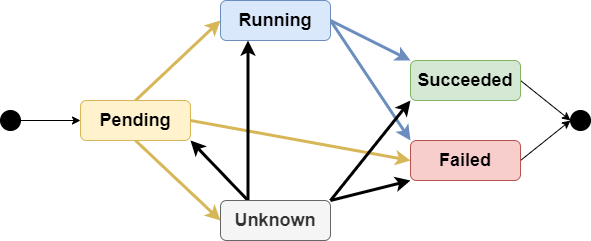

The diagram above was exported from draw.io. Its source (the exported page's mxGraphModel, read from the mxfile embedded in the PNG):
<mxGraphModel dx="462" dy="761" grid="1" gridSize="10" guides="1" tooltips="1" connect="1" arrows="1" fold="1" page="1" pageScale="1" pageWidth="827" pageHeight="1169" math="0" shadow="0">
  <root>
    <mxCell id="0" />
    <mxCell id="1" parent="0" />
    <mxCell id="x2Qk8pfXrXfEeHHeIRhy-9" style="edgeStyle=orthogonalEdgeStyle;rounded=0;orthogonalLoop=1;jettySize=auto;html=1;entryX=0;entryY=0.5;entryDx=0;entryDy=0;fontSize=18;" edge="1" parent="1" source="x2Qk8pfXrXfEeHHeIRhy-1" target="x2Qk8pfXrXfEeHHeIRhy-3">
      <mxGeometry relative="1" as="geometry" />
    </mxCell>
    <mxCell id="x2Qk8pfXrXfEeHHeIRhy-1" value="" style="ellipse;whiteSpace=wrap;html=1;aspect=fixed;fillColor=#000000;" vertex="1" parent="1">
      <mxGeometry x="30" y="310" width="20" height="20" as="geometry" />
    </mxCell>
    <mxCell id="x2Qk8pfXrXfEeHHeIRhy-22" style="rounded=0;orthogonalLoop=1;jettySize=auto;html=1;exitX=0.5;exitY=0;exitDx=0;exitDy=0;entryX=0;entryY=0.5;entryDx=0;entryDy=0;fontSize=18;fillColor=#fff2cc;strokeColor=#d6b656;strokeWidth=3;" edge="1" parent="1" source="x2Qk8pfXrXfEeHHeIRhy-3" target="x2Qk8pfXrXfEeHHeIRhy-4">
      <mxGeometry relative="1" as="geometry" />
    </mxCell>
    <mxCell id="x2Qk8pfXrXfEeHHeIRhy-23" style="edgeStyle=none;rounded=0;orthogonalLoop=1;jettySize=auto;html=1;exitX=0.5;exitY=1;exitDx=0;exitDy=0;entryX=0;entryY=0.5;entryDx=0;entryDy=0;fontSize=18;fillColor=#fff2cc;strokeColor=#d6b656;strokeWidth=3;" edge="1" parent="1" source="x2Qk8pfXrXfEeHHeIRhy-3" target="x2Qk8pfXrXfEeHHeIRhy-7">
      <mxGeometry relative="1" as="geometry" />
    </mxCell>
    <mxCell id="x2Qk8pfXrXfEeHHeIRhy-28" style="edgeStyle=none;rounded=0;orthogonalLoop=1;jettySize=auto;html=1;exitX=1;exitY=0.5;exitDx=0;exitDy=0;entryX=0;entryY=0.5;entryDx=0;entryDy=0;fontSize=18;fillColor=#fff2cc;strokeColor=#d6b656;strokeWidth=3;" edge="1" parent="1" source="x2Qk8pfXrXfEeHHeIRhy-3" target="x2Qk8pfXrXfEeHHeIRhy-6">
      <mxGeometry relative="1" as="geometry" />
    </mxCell>
    <mxCell id="x2Qk8pfXrXfEeHHeIRhy-3" value="&lt;b&gt;&lt;font style=&quot;font-size: 18px&quot;&gt;Pending&lt;/font&gt;&lt;/b&gt;" style="rounded=1;whiteSpace=wrap;html=1;fillColor=#fff2cc;strokeColor=#d6b656;" vertex="1" parent="1">
      <mxGeometry x="110" y="300" width="110" height="40" as="geometry" />
    </mxCell>
    <mxCell id="x2Qk8pfXrXfEeHHeIRhy-24" style="edgeStyle=none;rounded=0;orthogonalLoop=1;jettySize=auto;html=1;exitX=1;exitY=0.5;exitDx=0;exitDy=0;entryX=0;entryY=0;entryDx=0;entryDy=0;fontSize=18;fillColor=#dae8fc;strokeColor=#6c8ebf;strokeWidth=3;" edge="1" parent="1" source="x2Qk8pfXrXfEeHHeIRhy-4" target="x2Qk8pfXrXfEeHHeIRhy-5">
      <mxGeometry relative="1" as="geometry" />
    </mxCell>
    <mxCell id="x2Qk8pfXrXfEeHHeIRhy-25" style="edgeStyle=none;rounded=0;orthogonalLoop=1;jettySize=auto;html=1;exitX=1;exitY=0.5;exitDx=0;exitDy=0;entryX=0;entryY=0;entryDx=0;entryDy=0;fontSize=18;fillColor=#dae8fc;strokeColor=#6c8ebf;strokeWidth=3;" edge="1" parent="1" source="x2Qk8pfXrXfEeHHeIRhy-4" target="x2Qk8pfXrXfEeHHeIRhy-6">
      <mxGeometry relative="1" as="geometry" />
    </mxCell>
    <mxCell id="x2Qk8pfXrXfEeHHeIRhy-4" value="&lt;b&gt;&lt;font style=&quot;font-size: 18px&quot;&gt;Running&lt;/font&gt;&lt;/b&gt;" style="rounded=1;whiteSpace=wrap;html=1;fillColor=#dae8fc;strokeColor=#6c8ebf;" vertex="1" parent="1">
      <mxGeometry x="250" y="200" width="110" height="40" as="geometry" />
    </mxCell>
    <mxCell id="x2Qk8pfXrXfEeHHeIRhy-32" style="edgeStyle=none;rounded=0;orthogonalLoop=1;jettySize=auto;html=1;exitX=1;exitY=0.5;exitDx=0;exitDy=0;entryX=0;entryY=0.5;entryDx=0;entryDy=0;fontSize=18;strokeWidth=1;" edge="1" parent="1" source="x2Qk8pfXrXfEeHHeIRhy-5" target="x2Qk8pfXrXfEeHHeIRhy-31">
      <mxGeometry relative="1" as="geometry" />
    </mxCell>
    <mxCell id="x2Qk8pfXrXfEeHHeIRhy-5" value="&lt;b&gt;&lt;font style=&quot;font-size: 18px&quot;&gt;Succeeded&lt;/font&gt;&lt;/b&gt;" style="rounded=1;whiteSpace=wrap;html=1;fillColor=#d5e8d4;strokeColor=#82b366;" vertex="1" parent="1">
      <mxGeometry x="440" y="260" width="110" height="40" as="geometry" />
    </mxCell>
    <mxCell id="x2Qk8pfXrXfEeHHeIRhy-33" style="edgeStyle=none;rounded=0;orthogonalLoop=1;jettySize=auto;html=1;exitX=1;exitY=0.5;exitDx=0;exitDy=0;fontSize=18;strokeWidth=1;" edge="1" parent="1" source="x2Qk8pfXrXfEeHHeIRhy-6">
      <mxGeometry relative="1" as="geometry">
        <mxPoint x="600" y="320" as="targetPoint" />
      </mxGeometry>
    </mxCell>
    <mxCell id="x2Qk8pfXrXfEeHHeIRhy-6" value="&lt;b&gt;&lt;font style=&quot;font-size: 18px&quot;&gt;Failed&lt;/font&gt;&lt;/b&gt;" style="rounded=1;whiteSpace=wrap;html=1;fillColor=#f8cecc;strokeColor=#b85450;" vertex="1" parent="1">
      <mxGeometry x="440" y="340" width="110" height="40" as="geometry" />
    </mxCell>
    <mxCell id="x2Qk8pfXrXfEeHHeIRhy-26" style="edgeStyle=none;rounded=0;orthogonalLoop=1;jettySize=auto;html=1;exitX=1;exitY=0;exitDx=0;exitDy=0;entryX=0;entryY=1;entryDx=0;entryDy=0;fontSize=18;strokeWidth=3;" edge="1" parent="1" source="x2Qk8pfXrXfEeHHeIRhy-7" target="x2Qk8pfXrXfEeHHeIRhy-5">
      <mxGeometry relative="1" as="geometry" />
    </mxCell>
    <mxCell id="x2Qk8pfXrXfEeHHeIRhy-27" style="edgeStyle=none;rounded=0;orthogonalLoop=1;jettySize=auto;html=1;exitX=1;exitY=0;exitDx=0;exitDy=0;entryX=0;entryY=1;entryDx=0;entryDy=0;fontSize=18;strokeWidth=3;" edge="1" parent="1" source="x2Qk8pfXrXfEeHHeIRhy-7" target="x2Qk8pfXrXfEeHHeIRhy-6">
      <mxGeometry relative="1" as="geometry" />
    </mxCell>
    <mxCell id="x2Qk8pfXrXfEeHHeIRhy-29" style="edgeStyle=none;rounded=0;orthogonalLoop=1;jettySize=auto;html=1;exitX=0.25;exitY=0;exitDx=0;exitDy=0;entryX=1;entryY=1;entryDx=0;entryDy=0;fontSize=18;strokeWidth=3;" edge="1" parent="1" source="x2Qk8pfXrXfEeHHeIRhy-7" target="x2Qk8pfXrXfEeHHeIRhy-3">
      <mxGeometry relative="1" as="geometry" />
    </mxCell>
    <mxCell id="x2Qk8pfXrXfEeHHeIRhy-30" style="edgeStyle=none;rounded=0;orthogonalLoop=1;jettySize=auto;html=1;exitX=0.25;exitY=0;exitDx=0;exitDy=0;entryX=0.25;entryY=1;entryDx=0;entryDy=0;fontSize=18;strokeWidth=3;" edge="1" parent="1" source="x2Qk8pfXrXfEeHHeIRhy-7" target="x2Qk8pfXrXfEeHHeIRhy-4">
      <mxGeometry relative="1" as="geometry" />
    </mxCell>
    <mxCell id="x2Qk8pfXrXfEeHHeIRhy-7" value="&lt;b&gt;&lt;font style=&quot;font-size: 18px&quot;&gt;Unknown&lt;/font&gt;&lt;/b&gt;" style="rounded=1;whiteSpace=wrap;html=1;fillColor=#f5f5f5;strokeColor=#666666;fontColor=#333333;" vertex="1" parent="1">
      <mxGeometry x="250" y="400" width="110" height="40" as="geometry" />
    </mxCell>
    <mxCell id="x2Qk8pfXrXfEeHHeIRhy-31" value="" style="ellipse;whiteSpace=wrap;html=1;aspect=fixed;fillColor=#000000;" vertex="1" parent="1">
      <mxGeometry x="600" y="310" width="20" height="20" as="geometry" />
    </mxCell>
  </root>
</mxGraphModel>